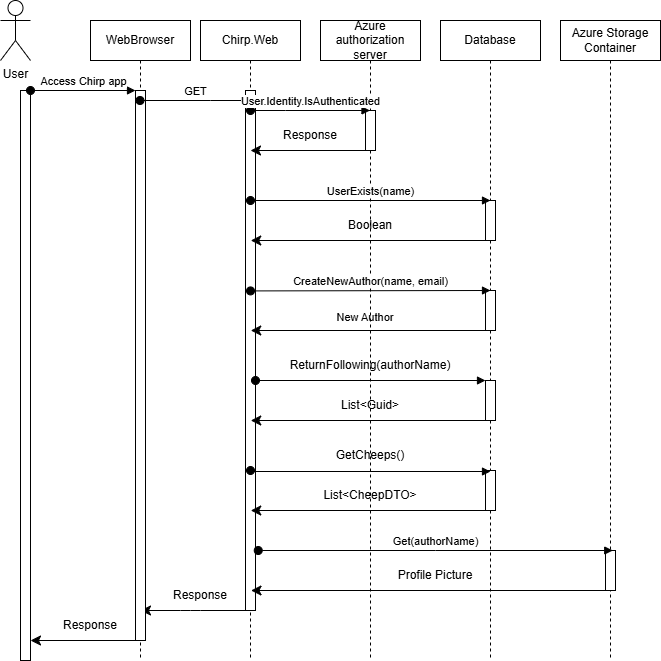

The diagram above was exported from draw.io. Its source (the exported page's mxGraphModel, read from the mxfile embedded in the PNG):
<mxGraphModel dx="1590" dy="872" grid="1" gridSize="10" guides="1" tooltips="1" connect="1" arrows="1" fold="1" page="1" pageScale="1" pageWidth="850" pageHeight="1100" math="0" shadow="0">
  <root>
    <mxCell id="0" />
    <mxCell id="1" parent="0" />
    <mxCell id="TG7aGxmyv24GYzTycddx-1" parent="1" style="shape=umlActor;verticalLabelPosition=bottom;verticalAlign=top;html=1;" value="User" vertex="1">
      <mxGeometry height="60" width="30" x="-40" y="10" as="geometry" />
    </mxCell>
    <mxCell id="TG7aGxmyv24GYzTycddx-4" parent="1" style="html=1;points=[[0,0,0,0,5],[0,1,0,0,-5],[1,0,0,0,5],[1,1,0,0,-5]];perimeter=orthogonalPerimeter;outlineConnect=0;targetShapes=umlLifeline;portConstraint=eastwest;newEdgeStyle={&quot;curved&quot;:0,&quot;rounded&quot;:0};" value="" vertex="1">
      <mxGeometry height="570" width="10" x="-20" y="100" as="geometry" />
    </mxCell>
    <mxCell id="TG7aGxmyv24GYzTycddx-6" edge="1" parent="1" style="endArrow=classic;html=1;rounded=0;fontSize=12;startSize=8;endSize=8;curved=1;entryX=1;entryY=1;entryDx=0;entryDy=-5;entryPerimeter=0;" value="">
      <mxGeometry height="50" relative="1" width="50" as="geometry">
        <mxPoint x="99.5" y="650" as="sourcePoint" />
        <mxPoint x="-10" y="650" as="targetPoint" />
      </mxGeometry>
    </mxCell>
    <mxCell id="TG7aGxmyv24GYzTycddx-7" parent="1" style="shape=umlLifeline;perimeter=lifelinePerimeter;whiteSpace=wrap;html=1;container=0;dropTarget=0;collapsible=0;recursiveResize=0;outlineConnect=0;portConstraint=eastwest;newEdgeStyle={&quot;edgeStyle&quot;:&quot;elbowEdgeStyle&quot;,&quot;elbow&quot;:&quot;vertical&quot;,&quot;curved&quot;:0,&quot;rounded&quot;:0};" value="Azure authorization server" vertex="1">
      <mxGeometry height="640" width="100" x="280" y="30" as="geometry" />
    </mxCell>
    <mxCell id="TG7aGxmyv24GYzTycddx-8" parent="TG7aGxmyv24GYzTycddx-7" style="html=1;points=[];perimeter=orthogonalPerimeter;outlineConnect=0;targetShapes=umlLifeline;portConstraint=eastwest;newEdgeStyle={&quot;edgeStyle&quot;:&quot;elbowEdgeStyle&quot;,&quot;elbow&quot;:&quot;vertical&quot;,&quot;curved&quot;:0,&quot;rounded&quot;:0};" value="" vertex="1">
      <mxGeometry height="40" width="10" x="45" y="90" as="geometry" />
    </mxCell>
    <mxCell id="TG7aGxmyv24GYzTycddx-11" parent="1" style="shape=umlLifeline;perimeter=lifelinePerimeter;whiteSpace=wrap;html=1;container=0;dropTarget=0;collapsible=0;recursiveResize=0;outlineConnect=0;portConstraint=eastwest;newEdgeStyle={&quot;edgeStyle&quot;:&quot;elbowEdgeStyle&quot;,&quot;elbow&quot;:&quot;vertical&quot;,&quot;curved&quot;:0,&quot;rounded&quot;:0};" value="Database" vertex="1">
      <mxGeometry height="640" width="100" x="400" y="30" as="geometry" />
    </mxCell>
    <mxCell id="TG7aGxmyv24GYzTycddx-34" parent="TG7aGxmyv24GYzTycddx-11" style="html=1;points=[];perimeter=orthogonalPerimeter;outlineConnect=0;targetShapes=umlLifeline;portConstraint=eastwest;newEdgeStyle={&quot;edgeStyle&quot;:&quot;elbowEdgeStyle&quot;,&quot;elbow&quot;:&quot;vertical&quot;,&quot;curved&quot;:0,&quot;rounded&quot;:0};" value="" vertex="1">
      <mxGeometry height="40" width="10" x="45" y="180" as="geometry" />
    </mxCell>
    <mxCell id="TG7aGxmyv24GYzTycddx-35" parent="TG7aGxmyv24GYzTycddx-11" style="html=1;points=[];perimeter=orthogonalPerimeter;outlineConnect=0;targetShapes=umlLifeline;portConstraint=eastwest;newEdgeStyle={&quot;edgeStyle&quot;:&quot;elbowEdgeStyle&quot;,&quot;elbow&quot;:&quot;vertical&quot;,&quot;curved&quot;:0,&quot;rounded&quot;:0};" value="" vertex="1">
      <mxGeometry height="40" width="10" x="45" y="270" as="geometry" />
    </mxCell>
    <mxCell id="TG7aGxmyv24GYzTycddx-36" parent="TG7aGxmyv24GYzTycddx-11" style="html=1;points=[];perimeter=orthogonalPerimeter;outlineConnect=0;targetShapes=umlLifeline;portConstraint=eastwest;newEdgeStyle={&quot;edgeStyle&quot;:&quot;elbowEdgeStyle&quot;,&quot;elbow&quot;:&quot;vertical&quot;,&quot;curved&quot;:0,&quot;rounded&quot;:0};" value="" vertex="1">
      <mxGeometry height="40" width="10" x="45" y="360" as="geometry" />
    </mxCell>
    <mxCell id="TG7aGxmyv24GYzTycddx-37" parent="TG7aGxmyv24GYzTycddx-11" style="html=1;points=[];perimeter=orthogonalPerimeter;outlineConnect=0;targetShapes=umlLifeline;portConstraint=eastwest;newEdgeStyle={&quot;edgeStyle&quot;:&quot;elbowEdgeStyle&quot;,&quot;elbow&quot;:&quot;vertical&quot;,&quot;curved&quot;:0,&quot;rounded&quot;:0};" value="" vertex="1">
      <mxGeometry height="40" width="10" x="45" y="450" as="geometry" />
    </mxCell>
    <mxCell id="TG7aGxmyv24GYzTycddx-18" edge="1" parent="1" style="endArrow=classic;html=1;rounded=0;fontSize=12;startSize=8;endSize=8;curved=1;entryX=1;entryY=1;entryDx=0;entryDy=-5;entryPerimeter=0;" value="">
      <mxGeometry height="50" relative="1" width="50" as="geometry">
        <Array as="points">
          <mxPoint x="160" y="620" />
          <mxPoint x="140" y="620" />
        </Array>
        <mxPoint x="205" y="620" as="sourcePoint" />
        <mxPoint x="100" y="620" as="targetPoint" />
      </mxGeometry>
    </mxCell>
    <mxCell id="TG7aGxmyv24GYzTycddx-21" parent="1" style="shape=umlLifeline;perimeter=lifelinePerimeter;whiteSpace=wrap;html=1;container=0;dropTarget=0;collapsible=0;recursiveResize=0;outlineConnect=0;portConstraint=eastwest;newEdgeStyle={&quot;edgeStyle&quot;:&quot;elbowEdgeStyle&quot;,&quot;elbow&quot;:&quot;vertical&quot;,&quot;curved&quot;:0,&quot;rounded&quot;:0};" value="WebBrowser" vertex="1">
      <mxGeometry height="640" width="100" x="50" y="30" as="geometry" />
    </mxCell>
    <mxCell id="TG7aGxmyv24GYzTycddx-22" parent="TG7aGxmyv24GYzTycddx-21" style="html=1;points=[];perimeter=orthogonalPerimeter;outlineConnect=0;targetShapes=umlLifeline;portConstraint=eastwest;newEdgeStyle={&quot;edgeStyle&quot;:&quot;elbowEdgeStyle&quot;,&quot;elbow&quot;:&quot;vertical&quot;,&quot;curved&quot;:0,&quot;rounded&quot;:0};" value="" vertex="1">
      <mxGeometry height="550" width="10" x="45" y="70" as="geometry" />
    </mxCell>
    <mxCell id="TG7aGxmyv24GYzTycddx-25" edge="1" parent="1" style="html=1;verticalAlign=bottom;startArrow=oval;endArrow=block;startSize=8;edgeStyle=elbowEdgeStyle;elbow=vertical;curved=0;rounded=0;" value="Access Chirp app">
      <mxGeometry relative="1" as="geometry">
        <mxPoint x="-10" y="100" as="sourcePoint" />
        <mxPoint x="95" y="100" as="targetPoint" />
      </mxGeometry>
    </mxCell>
    <mxCell id="TG7aGxmyv24GYzTycddx-28" parent="1" style="shape=umlLifeline;perimeter=lifelinePerimeter;whiteSpace=wrap;html=1;container=0;dropTarget=0;collapsible=0;recursiveResize=0;outlineConnect=0;portConstraint=eastwest;newEdgeStyle={&quot;edgeStyle&quot;:&quot;elbowEdgeStyle&quot;,&quot;elbow&quot;:&quot;vertical&quot;,&quot;curved&quot;:0,&quot;rounded&quot;:0};" value="Chirp.Web" vertex="1">
      <mxGeometry height="640" width="100" x="160" y="30" as="geometry" />
    </mxCell>
    <mxCell id="TG7aGxmyv24GYzTycddx-29" parent="TG7aGxmyv24GYzTycddx-28" style="html=1;points=[];perimeter=orthogonalPerimeter;outlineConnect=0;targetShapes=umlLifeline;portConstraint=eastwest;newEdgeStyle={&quot;edgeStyle&quot;:&quot;elbowEdgeStyle&quot;,&quot;elbow&quot;:&quot;vertical&quot;,&quot;curved&quot;:0,&quot;rounded&quot;:0};" value="" vertex="1">
      <mxGeometry height="520" width="10" x="45" y="70" as="geometry" />
    </mxCell>
    <mxCell id="TG7aGxmyv24GYzTycddx-9" edge="1" parent="1" source="TG7aGxmyv24GYzTycddx-21" style="html=1;verticalAlign=bottom;startArrow=oval;endArrow=block;startSize=8;edgeStyle=elbowEdgeStyle;elbow=vertical;curved=0;rounded=0;" value="GET">
      <mxGeometry relative="1" as="geometry">
        <Array as="points">
          <mxPoint x="170" y="110" />
        </Array>
        <mxPoint x="100" y="100" as="sourcePoint" />
        <mxPoint x="210" y="110" as="targetPoint" />
      </mxGeometry>
    </mxCell>
    <mxCell id="TG7aGxmyv24GYzTycddx-30" edge="1" parent="1" style="html=1;verticalAlign=bottom;startArrow=oval;endArrow=block;startSize=8;edgeStyle=elbowEdgeStyle;elbow=vertical;curved=0;rounded=0;" target="TG7aGxmyv24GYzTycddx-7" value="User.Identity.IsAuthenticated">
      <mxGeometry relative="1" as="geometry">
        <mxPoint x="210" y="120" as="sourcePoint" />
        <mxPoint x="290" y="123" as="targetPoint" />
      </mxGeometry>
    </mxCell>
    <mxCell id="TG7aGxmyv24GYzTycddx-31" edge="1" parent="1" style="endArrow=classic;html=1;rounded=0;fontSize=12;startSize=8;endSize=8;curved=1;" value="">
      <mxGeometry height="50" relative="1" width="50" as="geometry">
        <mxPoint x="330" y="160" as="sourcePoint" />
        <mxPoint x="210" y="160" as="targetPoint" />
      </mxGeometry>
    </mxCell>
    <mxCell id="TG7aGxmyv24GYzTycddx-32" parent="1" style="shape=umlLifeline;perimeter=lifelinePerimeter;whiteSpace=wrap;html=1;container=0;dropTarget=0;collapsible=0;recursiveResize=0;outlineConnect=0;portConstraint=eastwest;newEdgeStyle={&quot;edgeStyle&quot;:&quot;elbowEdgeStyle&quot;,&quot;elbow&quot;:&quot;vertical&quot;,&quot;curved&quot;:0,&quot;rounded&quot;:0};" value="Azure Storage Container" vertex="1">
      <mxGeometry height="640" width="100" x="520" y="30" as="geometry" />
    </mxCell>
    <mxCell id="TG7aGxmyv24GYzTycddx-33" parent="TG7aGxmyv24GYzTycddx-32" style="html=1;points=[];perimeter=orthogonalPerimeter;outlineConnect=0;targetShapes=umlLifeline;portConstraint=eastwest;newEdgeStyle={&quot;edgeStyle&quot;:&quot;elbowEdgeStyle&quot;,&quot;elbow&quot;:&quot;vertical&quot;,&quot;curved&quot;:0,&quot;rounded&quot;:0};" value="" vertex="1">
      <mxGeometry height="40" width="10" x="45" y="530" as="geometry" />
    </mxCell>
    <mxCell id="TG7aGxmyv24GYzTycddx-38" edge="1" parent="1" style="html=1;verticalAlign=bottom;startArrow=oval;endArrow=block;startSize=8;edgeStyle=elbowEdgeStyle;elbow=horizontal;curved=0;rounded=0;" value="UserExists(name)">
      <mxGeometry relative="1" as="geometry">
        <mxPoint x="210" y="210" as="sourcePoint" />
        <mxPoint x="450" y="210" as="targetPoint" />
      </mxGeometry>
    </mxCell>
    <mxCell id="TG7aGxmyv24GYzTycddx-40" edge="1" parent="1" style="html=1;verticalAlign=bottom;startArrow=oval;endArrow=block;startSize=8;edgeStyle=elbowEdgeStyle;elbow=vertical;curved=0;rounded=0;" value="CreateNewAuthor(name, email)">
      <mxGeometry relative="1" as="geometry">
        <mxPoint x="210" y="300.42" as="sourcePoint" />
        <mxPoint x="450" y="300.42" as="targetPoint" />
      </mxGeometry>
    </mxCell>
    <mxCell id="TG7aGxmyv24GYzTycddx-44" edge="1" parent="1" style="html=1;verticalAlign=bottom;startArrow=oval;endArrow=block;startSize=8;edgeStyle=elbowEdgeStyle;elbow=horizontal;curved=0;rounded=0;" value="">
      <mxGeometry relative="1" as="geometry">
        <mxPoint x="215" y="390" as="sourcePoint" />
        <mxPoint x="445" y="390" as="targetPoint" />
      </mxGeometry>
    </mxCell>
    <mxCell id="TG7aGxmyv24GYzTycddx-45" edge="1" parent="1" style="html=1;verticalAlign=bottom;startArrow=oval;endArrow=block;startSize=8;edgeStyle=elbowEdgeStyle;elbow=vertical;curved=0;rounded=0;" value="">
      <mxGeometry relative="1" as="geometry">
        <mxPoint x="210" y="480" as="sourcePoint" />
        <mxPoint x="450" y="481" as="targetPoint" />
      </mxGeometry>
    </mxCell>
    <mxCell id="TG7aGxmyv24GYzTycddx-46" edge="1" parent="1" style="endArrow=classic;html=1;rounded=0;fontSize=12;startSize=8;endSize=8;curved=1;" value="">
      <mxGeometry height="50" relative="1" width="50" as="geometry">
        <mxPoint x="449.75" y="430" as="sourcePoint" />
        <mxPoint x="210.25" y="430" as="targetPoint" />
      </mxGeometry>
    </mxCell>
    <mxCell id="TG7aGxmyv24GYzTycddx-47" edge="1" parent="1" style="endArrow=classic;html=1;rounded=0;fontSize=12;startSize=8;endSize=8;curved=1;" value="">
      <mxGeometry height="50" relative="1" width="50" as="geometry">
        <mxPoint x="449.75" y="340" as="sourcePoint" />
        <mxPoint x="210.25" y="340" as="targetPoint" />
      </mxGeometry>
    </mxCell>
    <mxCell id="TG7aGxmyv24GYzTycddx-48" edge="1" parent="1" style="endArrow=classic;html=1;rounded=0;fontSize=12;startSize=8;endSize=8;curved=1;" value="">
      <mxGeometry height="50" relative="1" width="50" as="geometry">
        <mxPoint x="449.75" y="250" as="sourcePoint" />
        <mxPoint x="210.25" y="250" as="targetPoint" />
      </mxGeometry>
    </mxCell>
    <mxCell id="TG7aGxmyv24GYzTycddx-49" edge="1" parent="1" style="endArrow=classic;html=1;rounded=0;fontSize=12;startSize=8;endSize=8;curved=1;" value="">
      <mxGeometry height="50" relative="1" width="50" as="geometry">
        <mxPoint x="449.75" y="520" as="sourcePoint" />
        <mxPoint x="210.25" y="520" as="targetPoint" />
      </mxGeometry>
    </mxCell>
    <mxCell id="TG7aGxmyv24GYzTycddx-52" edge="1" parent="1" style="html=1;verticalAlign=bottom;startArrow=oval;endArrow=block;startSize=8;edgeStyle=elbowEdgeStyle;elbow=vertical;curved=0;rounded=0;" value="Get(authorName)">
      <mxGeometry relative="1" as="geometry">
        <mxPoint x="217.75" y="560" as="sourcePoint" />
        <mxPoint x="572.25" y="560" as="targetPoint" />
      </mxGeometry>
    </mxCell>
    <mxCell id="TG7aGxmyv24GYzTycddx-53" edge="1" parent="1" style="endArrow=classic;html=1;rounded=0;fontSize=12;startSize=8;endSize=8;curved=1;" value="">
      <mxGeometry height="50" relative="1" width="50" as="geometry">
        <mxPoint x="569.5" y="600" as="sourcePoint" />
        <mxPoint x="210.5" y="600" as="targetPoint" />
      </mxGeometry>
    </mxCell>
    <mxCell id="TG7aGxmyv24GYzTycddx-54" parent="1" style="text;html=1;whiteSpace=wrap;strokeColor=none;fillColor=none;align=center;verticalAlign=middle;rounded=0;" value="Response" vertex="1">
      <mxGeometry height="30" width="60" x="240" y="130" as="geometry" />
    </mxCell>
    <mxCell id="TG7aGxmyv24GYzTycddx-56" parent="1" style="text;html=1;whiteSpace=wrap;strokeColor=none;fillColor=none;align=center;verticalAlign=middle;rounded=0;" value="Boolean" vertex="1">
      <mxGeometry height="30" width="60" x="300" y="220" as="geometry" />
    </mxCell>
    <mxCell id="TG7aGxmyv24GYzTycddx-58" parent="1" style="text;html=1;whiteSpace=wrap;strokeColor=none;fillColor=none;align=center;verticalAlign=middle;rounded=0;fontSize=16;" value="&lt;font style=&quot;font-size: 11px;&quot;&gt;New Author&lt;/font&gt;" vertex="1">
      <mxGeometry height="30" width="110" x="270" y="310" as="geometry" />
    </mxCell>
    <mxCell id="TG7aGxmyv24GYzTycddx-59" parent="1" style="text;html=1;whiteSpace=wrap;strokeColor=none;fillColor=none;align=center;verticalAlign=middle;rounded=0;" value="ReturnFollowing(authorName)" vertex="1">
      <mxGeometry height="30" width="60" x="300" y="360" as="geometry" />
    </mxCell>
    <mxCell id="TG7aGxmyv24GYzTycddx-60" parent="1" style="text;html=1;whiteSpace=wrap;strokeColor=none;fillColor=none;align=center;verticalAlign=middle;rounded=0;" value="List&amp;lt;Guid&amp;gt;" vertex="1">
      <mxGeometry height="30" width="60" x="300" y="400" as="geometry" />
    </mxCell>
    <mxCell id="TG7aGxmyv24GYzTycddx-62" parent="1" style="text;html=1;whiteSpace=wrap;strokeColor=none;fillColor=none;align=center;verticalAlign=middle;rounded=0;" value="GetCheeps()" vertex="1">
      <mxGeometry height="30" width="60" x="300" y="450" as="geometry" />
    </mxCell>
    <mxCell id="TG7aGxmyv24GYzTycddx-63" parent="1" style="text;html=1;whiteSpace=wrap;strokeColor=none;fillColor=none;align=center;verticalAlign=middle;rounded=0;" value="List&amp;lt;CheepDTO&amp;gt;" vertex="1">
      <mxGeometry height="30" width="60" x="300" y="490" as="geometry" />
    </mxCell>
    <mxCell id="TG7aGxmyv24GYzTycddx-65" parent="1" style="text;html=1;whiteSpace=wrap;strokeColor=none;fillColor=none;align=center;verticalAlign=middle;rounded=0;" value="Profile Picture" vertex="1">
      <mxGeometry height="30" width="150" x="320" y="570" as="geometry" />
    </mxCell>
    <mxCell id="TG7aGxmyv24GYzTycddx-66" parent="1" style="text;html=1;whiteSpace=wrap;strokeColor=none;fillColor=none;align=center;verticalAlign=middle;rounded=0;" value="Response" vertex="1">
      <mxGeometry height="30" width="60" x="130" y="590" as="geometry" />
    </mxCell>
    <mxCell id="TG7aGxmyv24GYzTycddx-67" parent="1" style="text;html=1;whiteSpace=wrap;strokeColor=none;fillColor=none;align=center;verticalAlign=middle;rounded=0;" value="Response" vertex="1">
      <mxGeometry height="30" width="60" x="20" y="620" as="geometry" />
    </mxCell>
  </root>
</mxGraphModel>